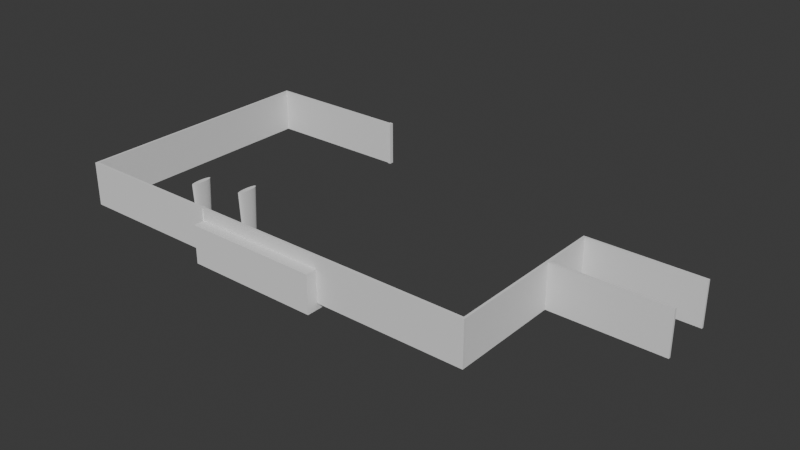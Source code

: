 # Source: SotanoA.blend  (saved by Blender 5.1.30; exported with 4.5.12 LTS)
import bpy
from mathutils import Matrix  # noqa: F401  (used for matrix-valued properties, if any)

bpy.ops.wm.read_factory_settings(use_empty=True)
scene = bpy.context.scene
scene.name = 'Scene'

# ---- collections
col_columnas = bpy.data.collections.new('Columnas'); scene.collection.children.link(col_columnas)

# ---- world
world_world = bpy.data.worlds.new('World'); scene.world = world_world
world_world.use_nodes = True; world_world.node_tree.nodes.clear()
_N = world_world.node_tree.nodes; _L = world_world.node_tree.links
n0 = _N.new('ShaderNodeOutputWorld'); n0.name = 'World Output'; n0.location = (200, 100)
n1 = _N.new('ShaderNodeBackground'); n1.name = 'Background'; n1.location = (-200, 100)
n1.inputs[0].default_value = (0.05088, 0.05088, 0.05088, 1.0)
_L.new(n1.outputs[0], n0.inputs[0])
n0.is_active_output = True
world_world.color = (0.05088, 0.05088, 0.05088)
world_world.sun_shadow_jitter_overblur = 0.0

# ---- meshes
me_cubo_001 = bpy.data.meshes.new('Cubo.001')
me_cubo_001.from_pydata([(-14.42, 0.1758, 0.004598), (-14.42, -0.1717, 0.004598), (-14.42, -0.1729, 5.97), (-14.42, 0.1746, 5.97), (44.13, 0.1758, 0.004598), (44.13, 0.1746, 5.97), (44.13, -0.1717, 0.004598), (44.13, -0.1729, 5.97), (44.43, 0.1759, 5.97), (44.43, 0.1771, 0.004693), (44.44, -0.1704, 0.004693), (44.44, -0.1715, 5.97), (44.13, 14.85, 5.97), (44.13, 14.85, 0.004598), (44.43, 14.85, 5.97), (44.43, 14.85, 0.004693), (44.13, 15.15, 5.97), (44.13, 15.15, 0.004597), (44.43, 15.15, 5.97), (44.43, 15.15, 0.004692), (59.44, 14.85, 5.97), (59.44, 14.85, 0.004748), (59.44, 15.15, 5.97), (59.44, 15.15, 0.004747), (44.13, 22.29, 5.97), (44.13, 22.29, 0.004597), (44.43, 22.29, 5.97), (44.43, 22.29, 0.004692), (44.13, 22.58, 5.97), (44.13, 22.58, 0.004597), (44.43, 22.58, 5.97), (44.43, 22.59, 0.004692), (59.44, 22.29, 5.97), (59.44, 22.29, 0.004701), (59.44, 22.58, 5.97), (59.44, 22.59, 0.0047), (-14.7, 0.1745, 0.004581), (-14.7, -0.173, 0.004581), (-14.7, -0.1741, 5.97), (-14.7, 0.1733, 5.97), (-14.42, 34.17, 5.97), (-14.42, 34.17, 0.004621), (-14.7, 34.17, 5.97), (-14.7, 34.17, 0.004604), (-14.42, 34.47, 5.97), (-14.42, 34.47, 0.004681), (-14.71, 34.47, 5.97), (-14.71, 34.47, 0.004664), (5.501, 34.17, 5.97), (5.501, 34.17, 0.00463), (5.5, 34.47, 5.97), (5.5, 34.47, 0.00469), (5.942, 34.17, 5.97), (5.943, 34.17, 0.004657), (5.941, 34.47, 5.97), (5.941, 34.47, 0.004716), (5.499, 34.61, 5.97), (5.5, 34.61, 0.004709), (5.941, 34.61, 5.97), (5.941, 34.62, 0.004736), (5.501, 34.04, 5.97), (5.502, 34.04, 0.004605), (5.943, 34.04, 5.97), (5.943, 34.05, 0.004631), (5.496, 0.1758, 0.004598), (5.496, 0.1746, 5.97), (5.498, -0.1717, 0.004598), (5.497, -0.1729, 5.97), (5.96, 0.1746, 5.97), (5.962, -0.1717, 0.004598), (5.96, 0.1758, 0.004598), (5.961, -0.1729, 5.97), (5.96, 0.3134, 0.004625), (5.496, 0.3134, 0.004625), (5.496, 0.3122, 5.97), (5.96, 0.3122, 5.97), (5.961, -0.3043, 5.97), (5.497, -0.3043, 5.97), (5.498, -0.3031, 0.004572), (5.962, -0.3031, 0.004572)], [], [(2, 3, 39, 38), (70, 68, 5, 4), (5, 7, 11, 8), (66, 67, 2, 1), (70, 4, 6, 69), (65, 3, 2, 67), (9, 8, 11, 10), (4, 5, 12, 13), (7, 6, 10, 11), (6, 4, 9, 10), (12, 14, 18, 16), (5, 8, 14, 12), (9, 4, 13, 15), (8, 9, 15, 14), (16, 18, 26, 24), (13, 12, 16, 17), (15, 13, 17, 19), (19, 18, 22, 23), (20, 21, 23, 22), (14, 15, 21, 20), (18, 14, 20, 22), (15, 19, 23, 21), (24, 26, 30, 28), (17, 16, 24, 25), (19, 17, 25, 27), (18, 19, 27, 26), (29, 28, 30, 31), (25, 24, 28, 29), (27, 25, 29, 31), (27, 31, 35, 33), (32, 33, 35, 34), (31, 30, 34, 35), (26, 27, 33, 32), (30, 26, 32, 34), (37, 38, 39, 36), (0, 1, 37, 36), (39, 3, 40, 42), (1, 2, 38, 37), (41, 43, 47, 45), (0, 36, 43, 41), (36, 39, 42, 43), (3, 0, 41, 40), (44, 45, 47, 46), (43, 42, 46, 47), (42, 40, 44, 46), (45, 44, 50, 51), (49, 51, 55, 53), (44, 40, 48, 50), (41, 45, 51, 49), (40, 41, 49, 48), (52, 53, 55, 54), (49, 53, 63, 61), (50, 48, 52, 54), (50, 54, 58, 56), (57, 56, 58, 59), (54, 55, 59, 58), (51, 50, 56, 57), (55, 51, 57, 59), (60, 61, 63, 62), (48, 49, 61, 60), (52, 48, 60, 62), (53, 52, 62, 63), (68, 65, 67, 71), (0, 64, 66, 1), (66, 69, 79, 78), (0, 3, 65, 64), (6, 7, 71, 69), (5, 68, 71, 7), (64, 70, 69, 66), (64, 65, 74, 73), (73, 74, 75, 72), (65, 68, 75, 74), (68, 70, 72, 75), (70, 64, 73, 72), (79, 76, 77, 78), (71, 67, 77, 76), (69, 71, 76, 79), (67, 66, 78, 77)])
_uv = me_cubo_001.uv_layers.new(name='MapaUV')
_uv.uv.foreach_set('vector', [0.875, 0.75, 0.875, 0.5, 0.875, 0.5, 0.875, 0.75, 0.375, 0.337, 0.625, 0.337, 0.625, 0.5, 0.375, 0.5, 0.625, 0.5, 0.625, 0.75, 0.625, 0.75, 0.625, 0.5, 0.375, 0.915, 0.625, 0.915, 0.625, 1.0, 0.375, 1.0, 0.212, 0.5, 0.375, 0.5, 0.375, 0.75, 0.212, 0.75, 0.79, 0.5, 0.875, 0.5, 0.875, 0.75, 0.79, 0.75, 0.375, 0.5, 0.625, 0.5, 0.625, 0.75, 0.375, 0.75, 0.375, 0.5, 0.625, 0.5, 0.625, 0.5, 0.375, 0.5, 0.625, 0.75, 0.375, 0.75, 0.375, 0.75, 0.625, 0.75, 0.375, 0.75, 0.375, 0.5, 0.375, 0.5, 0.375, 0.75, 0.625, 0.5, 0.625, 0.5, 0.625, 0.5, 0.625, 0.5, 0.625, 0.5, 0.625, 0.5, 0.625, 0.5, 0.625, 0.5, 0.375, 0.5, 0.375, 0.5, 0.375, 0.5, 0.375, 0.5, 0.625, 0.5, 0.375, 0.5, 0.375, 0.5, 0.625, 0.5, 0.625, 0.5, 0.625, 0.5, 0.625, 0.5, 0.625, 0.5, 0.375, 0.5, 0.625, 0.5, 0.625, 0.5, 0.375, 0.5, 0.375, 0.5, 0.375, 0.5, 0.375, 0.5, 0.375, 0.5, 0.375, 0.5, 0.625, 0.5, 0.625, 0.5, 0.375, 0.5, 0.625, 0.5, 0.375, 0.5, 0.375, 0.5, 0.625, 0.5, 0.625, 0.5, 0.375, 0.5, 0.375, 0.5, 0.625, 0.5, 0.625, 0.5, 0.625, 0.5, 0.625, 0.5, 0.625, 0.5, 0.375, 0.5, 0.375, 0.5, 0.375, 0.5, 0.375, 0.5, 0.625, 0.5, 0.625, 0.5, 0.625, 0.5, 0.625, 0.5, 0.375, 0.5, 0.625, 0.5, 0.625, 0.5, 0.375, 0.5, 0.375, 0.5, 0.375, 0.5, 0.375, 0.5, 0.375, 0.5, 0.625, 0.5, 0.375, 0.5, 0.375, 0.5, 0.625, 0.5, 0.375, 0.5, 0.625, 0.5, 0.625, 0.5, 0.375, 0.5, 0.375, 0.5, 0.625, 0.5, 0.625, 0.5, 0.375, 0.5, 0.375, 0.5, 0.375, 0.5, 0.375, 0.5, 0.375, 0.5, 0.375, 0.5, 0.375, 0.5, 0.375, 0.5, 0.375, 0.5, 0.625, 0.5, 0.375, 0.5, 0.375, 0.5, 0.625, 0.5, 0.375, 0.5, 0.625, 0.5, 0.625, 0.5, 0.375, 0.5, 0.625, 0.5, 0.375, 0.5, 0.375, 0.5, 0.625, 0.5, 0.625, 0.5, 0.625, 0.5, 0.625, 0.5, 0.625, 0.5, 0.375, 0.0, 0.625, 0.0, 0.625, 0.25, 0.375, 0.25, 0.125, 0.5, 0.125, 0.75, 0.125, 0.75, 0.125, 0.5, 0.875, 0.5, 0.875, 0.5, 0.875, 0.5, 0.875, 0.5, 0.375, 1.0, 0.625, 1.0, 0.625, 1.0, 0.375, 1.0, 0.125, 0.5, 0.125, 0.5, 0.125, 0.5, 0.125, 0.5, 0.125, 0.5, 0.125, 0.5, 0.125, 0.5, 0.125, 0.5, 0.375, 0.25, 0.625, 0.25, 0.625, 0.25, 0.375, 0.25, 0.625, 0.25, 0.375, 0.25, 0.375, 0.25, 0.625, 0.25, 0.625, 0.25, 0.375, 0.25, 0.375, 0.25, 0.625, 0.25, 0.375, 0.25, 0.625, 0.25, 0.625, 0.25, 0.375, 0.25, 0.875, 0.5, 0.875, 0.5, 0.875, 0.5, 0.875, 0.5, 0.375, 0.25, 0.625, 0.25, 0.625, 0.25, 0.375, 0.25, 0.125, 0.5, 0.125, 0.5, 0.125, 0.5, 0.125, 0.5, 0.875, 0.5, 0.875, 0.5, 0.875, 0.5, 0.875, 0.5, 0.125, 0.5, 0.125, 0.5, 0.125, 0.5, 0.125, 0.5, 0.625, 0.25, 0.375, 0.25, 0.375, 0.25, 0.625, 0.25, 0.625, 0.25, 0.375, 0.25, 0.375, 0.25, 0.625, 0.25, 0.125, 0.5, 0.125, 0.5, 0.125, 0.5, 0.125, 0.5, 0.875, 0.5, 0.875, 0.5, 0.875, 0.5, 0.875, 0.5, 0.875, 0.5, 0.875, 0.5, 0.875, 0.5, 0.875, 0.5, 0.375, 0.25, 0.625, 0.25, 0.625, 0.25, 0.375, 0.25, 0.625, 0.25, 0.375, 0.25, 0.375, 0.25, 0.625, 0.25, 0.375, 0.25, 0.625, 0.25, 0.625, 0.25, 0.375, 0.25, 0.125, 0.5, 0.125, 0.5, 0.125, 0.5, 0.125, 0.5, 0.625, 0.25, 0.375, 0.25, 0.375, 0.25, 0.625, 0.25, 0.625, 0.25, 0.375, 0.25, 0.375, 0.25, 0.625, 0.25, 0.875, 0.5, 0.875, 0.5, 0.875, 0.5, 0.875, 0.5, 0.375, 0.25, 0.625, 0.25, 0.625, 0.25, 0.375, 0.25, 0.788, 0.5, 0.79, 0.5, 0.79, 0.75, 0.788, 0.75, 0.125, 0.5, 0.21, 0.5, 0.21, 0.75, 0.125, 0.75, 0.21, 0.75, 0.212, 0.75, 0.212, 0.75, 0.21, 0.75, 0.375, 0.25, 0.625, 0.25, 0.625, 0.335, 0.375, 0.335, 0.375, 0.75, 0.625, 0.75, 0.625, 0.913, 0.375, 0.913, 0.625, 0.5, 0.788, 0.5, 0.788, 0.75, 0.625, 0.75, 0.21, 0.5, 0.212, 0.5, 0.212, 0.75, 0.21, 0.75, 0.375, 0.335, 0.625, 0.335, 0.625, 0.335, 0.375, 0.335, 0.375, 0.335, 0.625, 0.335, 0.625, 0.337, 0.375, 0.337, 0.79, 0.5, 0.788, 0.5, 0.788, 0.5, 0.79, 0.5, 0.625, 0.337, 0.375, 0.337, 0.375, 0.337, 0.625, 0.337, 0.212, 0.5, 0.21, 0.5, 0.21, 0.5, 0.212, 0.5, 0.375, 0.913, 0.625, 0.913, 0.625, 0.915, 0.375, 0.915, 0.788, 0.75, 0.79, 0.75, 0.79, 0.75, 0.788, 0.75, 0.375, 0.913, 0.625, 0.913, 0.625, 0.913, 0.375, 0.913, 0.625, 0.915, 0.375, 0.915, 0.375, 0.915, 0.625, 0.915])
me_cubo_001.update()
me_cubo = bpy.data.meshes.new('Cubo')
me_cubo.from_pydata([(4.015, -1.133, -0.5557), (4.015, -1.133, 2.91), (4.015, 0.8669, -0.5557), (4.015, 0.8669, 2.91), (16.35, -1.133, -0.5557), (16.35, -1.133, 2.91), (16.35, 0.8669, -0.5557), (16.35, 0.8669, 2.91)], [], [(0, 1, 3, 2), (2, 3, 7, 6), (6, 7, 5, 4), (4, 5, 1, 0), (2, 6, 4, 0), (7, 3, 1, 5)])
_uv = me_cubo.uv_layers.new(name='MapaUV')
_uv.uv.foreach_set('vector', [0.375, 0.0, 0.625, 0.0, 0.625, 0.25, 0.375, 0.25, 0.375, 0.25, 0.625, 0.25, 0.625, 0.5, 0.375, 0.5, 0.375, 0.5, 0.625, 0.5, 0.625, 0.75, 0.375, 0.75, 0.375, 0.75, 0.625, 0.75, 0.625, 1.0, 0.375, 1.0, 0.125, 0.5, 0.375, 0.5, 0.375, 0.75, 0.125, 0.75, 0.625, 0.5, 0.875, 0.5, 0.875, 0.75, 0.625, 0.75])
me_cubo.update()
me_c_rculo = bpy.data.meshes.new('Círculo')
me_c_rculo.from_pydata([(4.052, 5.548, 3.98), (4.008, 5.492, 3.98), (3.967, 5.403, 3.98), (3.932, 5.282, 3.98), (3.902, 5.134, 3.98), (3.88, 4.966, 3.98), (3.867, 4.784, 3.98), (3.862, 4.594, 3.98), (3.867, 4.404, 3.98), (3.88, 4.222, 3.98), (3.902, 4.054, 3.98), (3.932, 3.906, 3.98), (3.967, 3.785, 3.98), (4.008, 3.696, 3.98), (4.052, 3.64, 3.98), (4.099, 3.622, 3.98), (4.145, 3.64, 3.98), (4.189, 3.696, 3.98), (4.23, 3.785, 3.98), (4.266, 3.906, 3.98), (4.295, 4.054, 3.98), (4.317, 4.222, 3.98), (4.33, 4.404, 3.98), (4.335, 4.594, 3.98), (4.33, 4.784, 3.98), (4.317, 4.966, 3.98), (4.295, 5.134, 3.98), (4.266, 5.282, 3.98), (4.23, 5.403, 3.98), (4.189, 5.492, 3.98), (4.145, 5.548, 3.98), (4.099, 5.566, 3.98), (4.135, 5.349, 0.0), (4.17, 5.305, 0.0), (4.202, 5.234, 0.0), (4.231, 5.138, 0.0), (4.254, 5.021, 0.0), (4.271, 4.888, 0.0), (4.282, 4.744, 0.0), (4.285, 4.594, 0.0), (4.282, 4.444, 0.0), (4.271, 4.3, 0.0), (4.254, 4.166, 0.0), (4.231, 4.05, 0.0), (4.202, 3.954, 0.0), (4.17, 3.883, 0.0), (4.135, 3.839, 0.0), (4.099, 3.825, 0.0), (4.062, 3.839, 0.0), (4.027, 3.883, 0.0), (3.995, 3.954, 0.0), (3.966, 4.05, 0.0), (3.943, 4.166, 0.0), (3.926, 4.3, 0.0), (3.915, 4.444, 0.0), (3.912, 4.594, 0.0), (3.915, 4.744, 0.0), (3.926, 4.888, 0.0), (3.943, 5.021, 0.0), (3.966, 5.138, 0.0), (3.995, 5.234, 0.0), (4.027, 5.305, 0.0), (4.062, 5.349, 0.0), (4.099, 5.363, 0.0)], [], [(50, 49, 13, 12), (63, 62, 0, 31), (36, 35, 27, 26), (49, 48, 14, 13), (62, 61, 1, 0), (35, 34, 28, 27), (48, 47, 15, 14), (61, 60, 2, 1), (34, 33, 29, 28), (47, 46, 16, 15), (60, 59, 3, 2), (33, 32, 30, 29), (46, 45, 17, 16), (59, 58, 4, 3), (32, 63, 31, 30), (45, 44, 18, 17), (58, 57, 5, 4), (44, 43, 19, 18), (57, 56, 6, 5), (43, 42, 20, 19), (56, 55, 7, 6), (42, 41, 21, 20), (55, 54, 8, 7), (41, 40, 22, 21), (54, 53, 9, 8), (40, 39, 23, 22), (53, 52, 10, 9), (39, 38, 24, 23), (52, 51, 11, 10), (38, 37, 25, 24), (51, 50, 12, 11), (37, 36, 26, 25), (31, 0, 1, 2, 3, 4, 5, 6, 7, 8, 9, 10, 11, 12, 13, 14, 15, 16, 17, 18, 19, 20, 21, 22, 23, 24, 25, 26, 27, 28, 29, 30), (63, 32, 33, 34, 35, 36, 37, 38, 39, 40, 41, 42, 43, 44, 45, 46, 47, 48, 49, 50, 51, 52, 53, 54, 55, 56, 57, 58, 59, 60, 61, 62)])
_uv = me_c_rculo.uv_layers.new(name='MapaUV')
_uv.uv.foreach_set('vector', [0.0, 0.0, 0.0, 0.0, 0.0, 0.0, 0.0, 0.0, 0.0, 0.0, 0.0, 0.0, 0.0, 0.0, 0.0, 0.0, 0.0, 0.0, 0.0, 0.0, 0.0, 0.0, 0.0, 0.0, 0.0, 0.0, 0.0, 0.0, 0.0, 0.0, 0.0, 0.0, 0.0, 0.0, 0.0, 0.0, 0.0, 0.0, 0.0, 0.0, 0.0, 0.0, 0.0, 0.0, 0.0, 0.0, 0.0, 0.0, 0.0, 0.0, 0.0, 0.0, 0.0, 0.0, 0.0, 0.0, 0.0, 0.0, 0.0, 0.0, 0.0, 0.0, 0.0, 0.0, 0.0, 0.0, 0.0, 0.0, 0.0, 0.0, 0.0, 0.0, 0.0, 0.0, 0.0, 0.0, 0.0, 0.0, 0.0, 0.0, 0.0, 0.0, 0.0, 0.0, 0.0, 0.0, 0.0, 0.0, 0.0, 0.0, 0.0, 0.0, 0.0, 0.0, 0.0, 0.0, 0.0, 0.0, 0.0, 0.0, 0.0, 0.0, 0.0, 0.0, 0.0, 0.0, 0.0, 0.0, 0.0, 0.0, 0.0, 0.0, 0.0, 0.0, 0.0, 0.0, 0.0, 0.0, 0.0, 0.0, 0.0, 0.0, 0.0, 0.0, 0.0, 0.0, 0.0, 0.0, 0.0, 0.0, 0.0, 0.0, 0.0, 0.0, 0.0, 0.0, 0.0, 0.0, 0.0, 0.0, 0.0, 0.0, 0.0, 0.0, 0.0, 0.0, 0.0, 0.0, 0.0, 0.0, 0.0, 0.0, 0.0, 0.0, 0.0, 0.0, 0.0, 0.0, 0.0, 0.0, 0.0, 0.0, 0.0, 0.0, 0.0, 0.0, 0.0, 0.0, 0.0, 0.0, 0.0, 0.0, 0.0, 0.0, 0.0, 0.0, 0.0, 0.0, 0.0, 0.0, 0.0, 0.0, 0.0, 0.0, 0.0, 0.0, 0.0, 0.0, 0.0, 0.0, 0.0, 0.0, 0.0, 0.0, 0.0, 0.0, 0.0, 0.0, 0.0, 0.0, 0.0, 0.0, 0.0, 0.0, 0.0, 0.0, 0.0, 0.0, 0.0, 0.0, 0.0, 0.0, 0.0, 0.0, 0.0, 0.0, 0.0, 0.0, 0.0, 0.0, 0.0, 0.0, 0.0, 0.0, 0.0, 0.0, 0.0, 0.0, 0.0, 0.0, 0.0, 0.0, 0.0, 0.0, 0.0, 0.0, 0.0, 0.0, 0.0, 0.0, 0.0, 0.0, 0.0, 0.0, 0.0, 0.0, 0.0, 0.0, 0.0, 0.0, 0.0, 0.0, 0.0, 0.0, 0.0, 0.0, 0.0, 0.0, 0.0, 0.0, 0.0, 0.0, 0.0, 0.0, 0.0, 0.0, 0.0, 0.0, 0.0, 0.0, 0.0, 0.0, 0.0, 0.0, 0.0, 0.0, 0.0, 0.0, 0.0, 0.0, 0.0, 0.0, 0.0, 0.0, 0.0, 0.0, 0.0, 0.0, 0.0, 0.0, 0.0, 0.0, 0.0, 0.0, 0.0, 0.0, 0.0, 0.0, 0.0, 0.0, 0.0, 0.0, 0.0, 0.0, 0.0, 0.0, 0.0, 0.0, 0.0, 0.0, 0.0, 0.0, 0.0, 0.0, 0.0, 0.0, 0.0, 0.0, 0.0, 0.0, 0.0, 0.0, 0.0, 0.0, 0.0, 0.0, 0.0, 0.0, 0.0, 0.0, 0.0, 0.0, 0.0, 0.0, 0.0, 0.0, 0.0, 0.0, 0.0, 0.0, 0.0, 0.0, 0.0, 0.0, 0.0, 0.0, 0.0, 0.0, 0.0, 0.0, 0.0, 0.0, 0.0, 0.0, 0.0, 0.0, 0.0, 0.0, 0.0, 0.0, 0.0, 0.0, 0.0, 0.0, 0.0, 0.0, 0.0, 0.0, 0.0, 0.0, 0.0, 0.0, 0.0, 0.0, 0.0, 0.0, 0.0, 0.0, 0.0, 0.0, 0.0, 0.0, 0.0, 0.0])
me_c_rculo.update()
me_c_rculo_002 = bpy.data.meshes.new('Círculo.002')
me_c_rculo_002.from_pydata([(-0.04607, 0.9538, 3.98), (-0.09038, 0.8984, 3.98), (-0.1312, 0.8086, 3.98), (-0.167, 0.6876, 3.98), (-0.1964, 0.5403, 3.98), (-0.2182, 0.3721, 3.98), (-0.2316, 0.1897, 3.98), (-0.2362, -2.9e-09, 3.98), (-0.2316, -0.1897, 3.98), (-0.2182, -0.3721, 3.98), (-0.1964, -0.5403, 3.98), (-0.167, -0.6876, 3.98), (-0.1312, -0.8086, 3.98), (-0.09038, -0.8984, 3.98), (-0.04607, -0.9538, 3.98), (2.476e-08, -0.9724, 3.98), (0.04607, -0.9538, 3.98), (0.09038, -0.8984, 3.98), (0.1312, -0.8086, 3.98), (0.167, -0.6876, 3.98), (0.1964, -0.5403, 3.98), (0.2182, -0.3721, 3.98), (0.2316, -0.1897, 3.98), (0.2362, -2.9e-09, 3.98), (0.2316, 0.1897, 3.98), (0.2182, 0.3721, 3.98), (0.1964, 0.5403, 3.98), (0.167, 0.6876, 3.98), (0.1312, 0.8086, 3.98), (0.09038, 0.8984, 3.98), (0.04607, 0.9538, 3.98), (2.476e-08, 0.9724, 3.98), (0.03646, 0.7547, 0.0), (0.07151, 0.7109, 0.0), (0.1038, 0.6398, 0.0), (0.1321, 0.5441, 0.0), (0.1554, 0.4275, 0.0), (0.1726, 0.2945, 0.0), (0.1833, 0.1501, 0.0), (0.1869, 2.237e-10, 0.0), (0.1833, -0.1501, 0.0), (0.1726, -0.2945, 0.0), (0.1554, -0.4275, 0.0), (0.1321, -0.5441, 0.0), (0.1038, -0.6398, 0.0), (0.07151, -0.7109, 0.0), (0.03646, -0.7547, 0.0), (2.393e-08, -0.7694, 0.0), (-0.03646, -0.7547, 0.0), (-0.07151, -0.7109, 0.0), (-0.1038, -0.6398, 0.0), (-0.1321, -0.5441, 0.0), (-0.1554, -0.4275, 0.0), (-0.1726, -0.2945, 0.0), (-0.1833, -0.1501, 0.0), (-0.1869, 2.237e-10, 0.0), (-0.1833, 0.1501, 0.0), (-0.1726, 0.2945, 0.0), (-0.1554, 0.4275, 0.0), (-0.1321, 0.5441, 0.0), (-0.1038, 0.6398, 0.0), (-0.07151, 0.7109, 0.0), (-0.03646, 0.7547, 0.0), (2.393e-08, 0.7694, 0.0)], [], [(50, 49, 13, 12), (63, 62, 0, 31), (36, 35, 27, 26), (49, 48, 14, 13), (62, 61, 1, 0), (35, 34, 28, 27), (48, 47, 15, 14), (61, 60, 2, 1), (34, 33, 29, 28), (47, 46, 16, 15), (60, 59, 3, 2), (33, 32, 30, 29), (46, 45, 17, 16), (59, 58, 4, 3), (32, 63, 31, 30), (45, 44, 18, 17), (58, 57, 5, 4), (44, 43, 19, 18), (57, 56, 6, 5), (43, 42, 20, 19), (56, 55, 7, 6), (42, 41, 21, 20), (55, 54, 8, 7), (41, 40, 22, 21), (54, 53, 9, 8), (40, 39, 23, 22), (53, 52, 10, 9), (39, 38, 24, 23), (52, 51, 11, 10), (38, 37, 25, 24), (51, 50, 12, 11), (37, 36, 26, 25), (31, 0, 1, 2, 3, 4, 5, 6, 7, 8, 9, 10, 11, 12, 13, 14, 15, 16, 17, 18, 19, 20, 21, 22, 23, 24, 25, 26, 27, 28, 29, 30), (63, 32, 33, 34, 35, 36, 37, 38, 39, 40, 41, 42, 43, 44, 45, 46, 47, 48, 49, 50, 51, 52, 53, 54, 55, 56, 57, 58, 59, 60, 61, 62)])
_uv = me_c_rculo_002.uv_layers.new(name='MapaUV')
_uv.uv.foreach_set('vector', [0.0, 0.0, 0.0, 0.0, 0.0, 0.0, 0.0, 0.0, 0.0, 0.0, 0.0, 0.0, 0.0, 0.0, 0.0, 0.0, 0.0, 0.0, 0.0, 0.0, 0.0, 0.0, 0.0, 0.0, 0.0, 0.0, 0.0, 0.0, 0.0, 0.0, 0.0, 0.0, 0.0, 0.0, 0.0, 0.0, 0.0, 0.0, 0.0, 0.0, 0.0, 0.0, 0.0, 0.0, 0.0, 0.0, 0.0, 0.0, 0.0, 0.0, 0.0, 0.0, 0.0, 0.0, 0.0, 0.0, 0.0, 0.0, 0.0, 0.0, 0.0, 0.0, 0.0, 0.0, 0.0, 0.0, 0.0, 0.0, 0.0, 0.0, 0.0, 0.0, 0.0, 0.0, 0.0, 0.0, 0.0, 0.0, 0.0, 0.0, 0.0, 0.0, 0.0, 0.0, 0.0, 0.0, 0.0, 0.0, 0.0, 0.0, 0.0, 0.0, 0.0, 0.0, 0.0, 0.0, 0.0, 0.0, 0.0, 0.0, 0.0, 0.0, 0.0, 0.0, 0.0, 0.0, 0.0, 0.0, 0.0, 0.0, 0.0, 0.0, 0.0, 0.0, 0.0, 0.0, 0.0, 0.0, 0.0, 0.0, 0.0, 0.0, 0.0, 0.0, 0.0, 0.0, 0.0, 0.0, 0.0, 0.0, 0.0, 0.0, 0.0, 0.0, 0.0, 0.0, 0.0, 0.0, 0.0, 0.0, 0.0, 0.0, 0.0, 0.0, 0.0, 0.0, 0.0, 0.0, 0.0, 0.0, 0.0, 0.0, 0.0, 0.0, 0.0, 0.0, 0.0, 0.0, 0.0, 0.0, 0.0, 0.0, 0.0, 0.0, 0.0, 0.0, 0.0, 0.0, 0.0, 0.0, 0.0, 0.0, 0.0, 0.0, 0.0, 0.0, 0.0, 0.0, 0.0, 0.0, 0.0, 0.0, 0.0, 0.0, 0.0, 0.0, 0.0, 0.0, 0.0, 0.0, 0.0, 0.0, 0.0, 0.0, 0.0, 0.0, 0.0, 0.0, 0.0, 0.0, 0.0, 0.0, 0.0, 0.0, 0.0, 0.0, 0.0, 0.0, 0.0, 0.0, 0.0, 0.0, 0.0, 0.0, 0.0, 0.0, 0.0, 0.0, 0.0, 0.0, 0.0, 0.0, 0.0, 0.0, 0.0, 0.0, 0.0, 0.0, 0.0, 0.0, 0.0, 0.0, 0.0, 0.0, 0.0, 0.0, 0.0, 0.0, 0.0, 0.0, 0.0, 0.0, 0.0, 0.0, 0.0, 0.0, 0.0, 0.0, 0.0, 0.0, 0.0, 0.0, 0.0, 0.0, 0.0, 0.0, 0.0, 0.0, 0.0, 0.0, 0.0, 0.0, 0.0, 0.0, 0.0, 0.0, 0.0, 0.0, 0.0, 0.0, 0.0, 0.0, 0.0, 0.0, 0.0, 0.0, 0.0, 0.0, 0.0, 0.0, 0.0, 0.0, 0.0, 0.0, 0.0, 0.0, 0.0, 0.0, 0.0, 0.0, 0.0, 0.0, 0.0, 0.0, 0.0, 0.0, 0.0, 0.0, 0.0, 0.0, 0.0, 0.0, 0.0, 0.0, 0.0, 0.0, 0.0, 0.0, 0.0, 0.0, 0.0, 0.0, 0.0, 0.0, 0.0, 0.0, 0.0, 0.0, 0.0, 0.0, 0.0, 0.0, 0.0, 0.0, 0.0, 0.0, 0.0, 0.0, 0.0, 0.0, 0.0, 0.0, 0.0, 0.0, 0.0, 0.0, 0.0, 0.0, 0.0, 0.0, 0.0, 0.0, 0.0, 0.0, 0.0, 0.0, 0.0, 0.0, 0.0, 0.0, 0.0, 0.0, 0.0, 0.0, 0.0, 0.0, 0.0, 0.0, 0.0, 0.0, 0.0, 0.0, 0.0, 0.0, 0.0, 0.0, 0.0, 0.0, 0.0, 0.0, 0.0, 0.0, 0.0, 0.0, 0.0, 0.0, 0.0, 0.0, 0.0, 0.0, 0.0, 0.0, 0.0, 0.0])
me_c_rculo_002.update()

# ---- objects
ob_cubo = bpy.data.objects.new('Cubo', me_cubo_001)
ob_cubo_001 = bpy.data.objects.new('Cubo.001', me_cubo)
ob_columna = bpy.data.objects.new('Columna', me_c_rculo)
ob_columna_001 = bpy.data.objects.new('Columna.001', me_c_rculo_002)

# ---- transforms, parenting, visibility, modifiers, constraints
ob_cubo.location = (0.0, 0.0, 0.0)
ob_cubo.scale = (0.6729, 0.6729, 0.6729)
_m = ob_cubo.modifiers.new('Booleana', 'BOOLEAN')
_m.object = ob_cubo_001
_m.solver = 'FAST'
ob_cubo_001.location = (0.0, 0.0, 0.0)
ob_columna.location = (-0.01038, -0.006111, -0.008074)
ob_columna_001.location = (-0.01038, 3.25, 0.01478)

# ---- collection membership
scene.collection.objects.link(ob_cubo)
scene.collection.objects.link(ob_cubo_001)
col_columnas.objects.link(ob_columna)
col_columnas.objects.link(ob_columna_001)

# ---- scene / render settings (as saved in the file)
scene.frame_start = 1; scene.frame_end = 250; scene.frame_set(0)
scene.render.engine = 'BLENDER_EEVEE_NEXT'
scene.render.bake_bias = 0.0
scene.render.bake_samples = 0
scene.cycles.sampling_pattern = 'TABULATED_SOBOL'
scene.eevee.use_volume_custom_range = False
bpy.context.view_layer.update()

# ---- added for rendering (the .blend has no active camera and no usable light): camera, sun
cam_auto = bpy.data.cameras.new('AutoCamera')
cam_auto.lens = 50.0
cam_auto.sensor_width = 36.0
cam_auto.clip_end = 1000.0
ob_auto_camera = bpy.data.objects.new('AutoCamera', cam_auto)
scene.collection.objects.link(ob_auto_camera)
ob_auto_camera.location = (66.6273, -50.8095, 42.9909)
ob_auto_camera.rotation_euler = (1.09748, -7.21219e-08, 0.694738)
scene.camera = ob_auto_camera
light_auto_sun = bpy.data.lights.new('AutoSun', 'SUN')
light_auto_sun.energy = 3.0
light_auto_sun.angle = 0.0523599
ob_auto_sun = bpy.data.objects.new('AutoSun', light_auto_sun)
scene.collection.objects.link(ob_auto_sun)
ob_auto_sun.rotation_euler = (0.872665, 0.174533, 0.523599)
bpy.context.view_layer.update()
